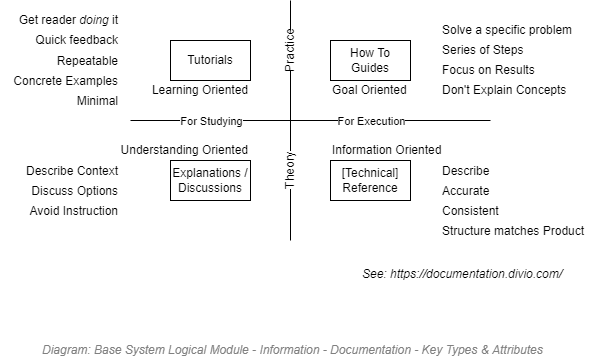

The diagram above was exported from draw.io. Its source (the exported page's mxGraphModel, read from the mxfile embedded in the PNG):
<mxGraphModel dx="782" dy="517" grid="1" gridSize="10" guides="1" tooltips="1" connect="1" arrows="1" fold="1" page="1" pageScale="1" pageWidth="827" pageHeight="1169" math="0" shadow="0">
  <root>
    <mxCell id="WKSHqu9oxkMPqmvNoZ5K-0" />
    <mxCell id="WKSHqu9oxkMPqmvNoZ5K-1" parent="WKSHqu9oxkMPqmvNoZ5K-0" />
    <mxCell id="Ch27QJfazuT4662C9EeC-9" value="" style="endArrow=none;html=1;" parent="WKSHqu9oxkMPqmvNoZ5K-1" target="Ch27QJfazuT4662C9EeC-8" edge="1">
      <mxGeometry width="50" height="50" relative="1" as="geometry">
        <mxPoint x="370" y="440" as="sourcePoint" />
        <mxPoint x="370" y="200" as="targetPoint" />
      </mxGeometry>
    </mxCell>
    <mxCell id="WKSHqu9oxkMPqmvNoZ5K-2" value="Explanations / Discussions" style="rounded=0;whiteSpace=wrap;html=1;" parent="WKSHqu9oxkMPqmvNoZ5K-1" vertex="1">
      <mxGeometry x="250" y="360" width="80" height="40" as="geometry" />
    </mxCell>
    <mxCell id="WKSHqu9oxkMPqmvNoZ5K-3" value="Tutorials" style="rounded=0;whiteSpace=wrap;html=1;" parent="WKSHqu9oxkMPqmvNoZ5K-1" vertex="1">
      <mxGeometry x="250" y="240" width="80" height="40" as="geometry" />
    </mxCell>
    <mxCell id="WKSHqu9oxkMPqmvNoZ5K-4" value="How To Guides" style="rounded=0;whiteSpace=wrap;html=1;" parent="WKSHqu9oxkMPqmvNoZ5K-1" vertex="1">
      <mxGeometry x="410" y="240" width="80" height="40" as="geometry" />
    </mxCell>
    <mxCell id="Ch27QJfazuT4662C9EeC-0" value="[Technical]&lt;br&gt;Reference" style="rounded=0;whiteSpace=wrap;html=1;" parent="WKSHqu9oxkMPqmvNoZ5K-1" vertex="1">
      <mxGeometry x="410" y="360" width="80" height="40" as="geometry" />
    </mxCell>
    <mxCell id="Ch27QJfazuT4662C9EeC-1" value="Learning Oriented" style="text;html=1;strokeColor=none;fillColor=none;align=right;verticalAlign=middle;whiteSpace=wrap;rounded=0;" parent="WKSHqu9oxkMPqmvNoZ5K-1" vertex="1">
      <mxGeometry x="170" y="280" width="160" height="20" as="geometry" />
    </mxCell>
    <mxCell id="Ch27QJfazuT4662C9EeC-3" value="Understanding Oriented" style="text;html=1;strokeColor=none;fillColor=none;align=right;verticalAlign=middle;whiteSpace=wrap;rounded=0;" parent="WKSHqu9oxkMPqmvNoZ5K-1" vertex="1">
      <mxGeometry x="170" y="340" width="160" height="20" as="geometry" />
    </mxCell>
    <mxCell id="Ch27QJfazuT4662C9EeC-4" value="Goal Oriented" style="text;html=1;strokeColor=none;fillColor=none;align=left;verticalAlign=middle;whiteSpace=wrap;rounded=0;" parent="WKSHqu9oxkMPqmvNoZ5K-1" vertex="1">
      <mxGeometry x="410" y="280" width="160" height="20" as="geometry" />
    </mxCell>
    <mxCell id="Ch27QJfazuT4662C9EeC-5" value="Information Oriented" style="text;html=1;strokeColor=none;fillColor=none;align=left;verticalAlign=middle;whiteSpace=wrap;rounded=0;" parent="WKSHqu9oxkMPqmvNoZ5K-1" vertex="1">
      <mxGeometry x="410" y="340" width="160" height="20" as="geometry" />
    </mxCell>
    <mxCell id="Ch27QJfazuT4662C9EeC-6" value="" style="endArrow=none;html=1;" parent="WKSHqu9oxkMPqmvNoZ5K-1" edge="1">
      <mxGeometry width="50" height="50" relative="1" as="geometry">
        <mxPoint x="210" y="320" as="sourcePoint" />
        <mxPoint x="570" y="320" as="targetPoint" />
      </mxGeometry>
    </mxCell>
    <mxCell id="Ch27QJfazuT4662C9EeC-12" value="For Studying" style="edgeLabel;html=1;align=center;verticalAlign=middle;resizable=0;points=[];" parent="Ch27QJfazuT4662C9EeC-6" vertex="1" connectable="0">
      <mxGeometry x="-0.6642" relative="1" as="geometry">
        <mxPoint x="20" as="offset" />
      </mxGeometry>
    </mxCell>
    <mxCell id="Ch27QJfazuT4662C9EeC-13" value="For Execution" style="edgeLabel;html=1;align=center;verticalAlign=middle;resizable=0;points=[];" parent="Ch27QJfazuT4662C9EeC-6" vertex="1" connectable="0">
      <mxGeometry x="-0.6642" relative="1" as="geometry">
        <mxPoint x="180" as="offset" />
      </mxGeometry>
    </mxCell>
    <mxCell id="Ch27QJfazuT4662C9EeC-7" value="" style="endArrow=none;html=1;" parent="WKSHqu9oxkMPqmvNoZ5K-1" source="Ch27QJfazuT4662C9EeC-8" edge="1">
      <mxGeometry width="50" height="50" relative="1" as="geometry">
        <mxPoint x="370" y="440" as="sourcePoint" />
        <mxPoint x="370" y="200" as="targetPoint" />
      </mxGeometry>
    </mxCell>
    <mxCell id="Ch27QJfazuT4662C9EeC-8" value="Practice" style="text;html=1;strokeColor=none;fillColor=none;align=center;verticalAlign=middle;whiteSpace=wrap;rounded=0;rotation=-90;" parent="WKSHqu9oxkMPqmvNoZ5K-1" vertex="1">
      <mxGeometry x="350" y="240" width="40" height="20" as="geometry" />
    </mxCell>
    <mxCell id="Ch27QJfazuT4662C9EeC-10" value="Theory" style="text;html=1;strokeColor=none;fillColor=none;align=center;verticalAlign=middle;whiteSpace=wrap;rounded=0;rotation=-90;labelBackgroundColor=#ffffff;" parent="WKSHqu9oxkMPqmvNoZ5K-1" vertex="1">
      <mxGeometry x="350" y="360" width="40" height="20" as="geometry" />
    </mxCell>
    <mxCell id="Ch27QJfazuT4662C9EeC-14" value="Get reader &lt;i&gt;doing&lt;/i&gt; it" style="text;html=1;strokeColor=none;fillColor=none;align=right;verticalAlign=middle;whiteSpace=wrap;rounded=0;labelBackgroundColor=#ffffff;" parent="WKSHqu9oxkMPqmvNoZ5K-1" vertex="1">
      <mxGeometry x="80" y="210" width="120" height="20" as="geometry" />
    </mxCell>
    <mxCell id="Ch27QJfazuT4662C9EeC-15" value="Quick feedback" style="text;html=1;strokeColor=none;fillColor=none;align=right;verticalAlign=middle;whiteSpace=wrap;rounded=0;labelBackgroundColor=#ffffff;" parent="WKSHqu9oxkMPqmvNoZ5K-1" vertex="1">
      <mxGeometry x="80" y="230" width="120" height="20" as="geometry" />
    </mxCell>
    <mxCell id="Ch27QJfazuT4662C9EeC-16" value="Repeatable" style="text;html=1;strokeColor=none;fillColor=none;align=right;verticalAlign=middle;whiteSpace=wrap;rounded=0;labelBackgroundColor=#ffffff;" parent="WKSHqu9oxkMPqmvNoZ5K-1" vertex="1">
      <mxGeometry x="80" y="251" width="120" height="20" as="geometry" />
    </mxCell>
    <mxCell id="Ch27QJfazuT4662C9EeC-17" value="Concrete Examples" style="text;html=1;strokeColor=none;fillColor=none;align=right;verticalAlign=middle;whiteSpace=wrap;rounded=0;labelBackgroundColor=#ffffff;" parent="WKSHqu9oxkMPqmvNoZ5K-1" vertex="1">
      <mxGeometry x="80" y="271" width="120" height="20" as="geometry" />
    </mxCell>
    <mxCell id="Ch27QJfazuT4662C9EeC-18" value="Minimal" style="text;html=1;strokeColor=none;fillColor=none;align=right;verticalAlign=middle;whiteSpace=wrap;rounded=0;labelBackgroundColor=#ffffff;" parent="WKSHqu9oxkMPqmvNoZ5K-1" vertex="1">
      <mxGeometry x="80" y="291" width="120" height="20" as="geometry" />
    </mxCell>
    <mxCell id="Ch27QJfazuT4662C9EeC-19" value="Series of Steps" style="text;html=1;strokeColor=none;fillColor=none;align=left;verticalAlign=middle;whiteSpace=wrap;rounded=0;labelBackgroundColor=#ffffff;" parent="WKSHqu9oxkMPqmvNoZ5K-1" vertex="1">
      <mxGeometry x="520" y="240" width="150" height="20" as="geometry" />
    </mxCell>
    <mxCell id="Ch27QJfazuT4662C9EeC-20" value="Focus on Results" style="text;html=1;strokeColor=none;fillColor=none;align=left;verticalAlign=middle;whiteSpace=wrap;rounded=0;labelBackgroundColor=#ffffff;" parent="WKSHqu9oxkMPqmvNoZ5K-1" vertex="1">
      <mxGeometry x="520" y="260" width="150" height="20" as="geometry" />
    </mxCell>
    <mxCell id="Ch27QJfazuT4662C9EeC-21" value="Solve a specific problem" style="text;html=1;strokeColor=none;fillColor=none;align=left;verticalAlign=middle;whiteSpace=wrap;rounded=0;labelBackgroundColor=#ffffff;" parent="WKSHqu9oxkMPqmvNoZ5K-1" vertex="1">
      <mxGeometry x="520" y="220" width="150" height="20" as="geometry" />
    </mxCell>
    <mxCell id="Ch27QJfazuT4662C9EeC-22" value="Don't Explain Concepts" style="text;html=1;strokeColor=none;fillColor=none;align=left;verticalAlign=middle;whiteSpace=wrap;rounded=0;labelBackgroundColor=#ffffff;" parent="WKSHqu9oxkMPqmvNoZ5K-1" vertex="1">
      <mxGeometry x="520" y="280" width="150" height="20" as="geometry" />
    </mxCell>
    <mxCell id="Ch27QJfazuT4662C9EeC-23" value="Describe" style="text;html=1;strokeColor=none;fillColor=none;align=left;verticalAlign=middle;whiteSpace=wrap;rounded=0;labelBackgroundColor=#ffffff;" parent="WKSHqu9oxkMPqmvNoZ5K-1" vertex="1">
      <mxGeometry x="520" y="361" width="150" height="20" as="geometry" />
    </mxCell>
    <mxCell id="Ch27QJfazuT4662C9EeC-24" value="Accurate" style="text;html=1;strokeColor=none;fillColor=none;align=left;verticalAlign=middle;whiteSpace=wrap;rounded=0;labelBackgroundColor=#ffffff;" parent="WKSHqu9oxkMPqmvNoZ5K-1" vertex="1">
      <mxGeometry x="520" y="381" width="150" height="20" as="geometry" />
    </mxCell>
    <mxCell id="Ch27QJfazuT4662C9EeC-25" value="Consistent" style="text;html=1;strokeColor=none;fillColor=none;align=left;verticalAlign=middle;whiteSpace=wrap;rounded=0;labelBackgroundColor=#ffffff;" parent="WKSHqu9oxkMPqmvNoZ5K-1" vertex="1">
      <mxGeometry x="520" y="401" width="150" height="20" as="geometry" />
    </mxCell>
    <mxCell id="Ch27QJfazuT4662C9EeC-26" value="Structure matches Product" style="text;html=1;strokeColor=none;fillColor=none;align=left;verticalAlign=middle;whiteSpace=wrap;rounded=0;labelBackgroundColor=#ffffff;" parent="WKSHqu9oxkMPqmvNoZ5K-1" vertex="1">
      <mxGeometry x="520" y="421" width="150" height="20" as="geometry" />
    </mxCell>
    <mxCell id="Ch27QJfazuT4662C9EeC-27" value="Describe Context" style="text;html=1;strokeColor=none;fillColor=none;align=right;verticalAlign=middle;whiteSpace=wrap;rounded=0;labelBackgroundColor=#ffffff;" parent="WKSHqu9oxkMPqmvNoZ5K-1" vertex="1">
      <mxGeometry x="80" y="361" width="120" height="20" as="geometry" />
    </mxCell>
    <mxCell id="Ch27QJfazuT4662C9EeC-28" value="Discuss Options" style="text;html=1;strokeColor=none;fillColor=none;align=right;verticalAlign=middle;whiteSpace=wrap;rounded=0;labelBackgroundColor=#ffffff;" parent="WKSHqu9oxkMPqmvNoZ5K-1" vertex="1">
      <mxGeometry x="80" y="381" width="120" height="20" as="geometry" />
    </mxCell>
    <mxCell id="Ch27QJfazuT4662C9EeC-29" value="Avoid Instruction" style="text;html=1;strokeColor=none;fillColor=none;align=right;verticalAlign=middle;whiteSpace=wrap;rounded=0;labelBackgroundColor=#ffffff;" parent="WKSHqu9oxkMPqmvNoZ5K-1" vertex="1">
      <mxGeometry x="80" y="401" width="120" height="20" as="geometry" />
    </mxCell>
    <UserObject label="&lt;i&gt;See: https://documentation.divio.com/&lt;/i&gt;" link="https://documentation.divio.com/" id="Ch27QJfazuT4662C9EeC-31">
      <mxCell style="text;whiteSpace=wrap;html=1;" parent="WKSHqu9oxkMPqmvNoZ5K-1" vertex="1">
        <mxGeometry x="440" y="460" width="240" height="20" as="geometry" />
      </mxCell>
    </UserObject>
    <mxCell id="7Sc8V4woxU20A6aRwfQR-0" value="&lt;font style=&quot;font-size: 12px&quot;&gt;Diagram: Base System Logical Module - Information - Documentation - Key Types &amp;amp; Attributes&lt;br&gt;&lt;/font&gt;" style="text;strokeColor=none;fillColor=none;html=1;fontSize=12;fontStyle=2;verticalAlign=middle;align=left;shadow=0;glass=0;comic=0;opacity=30;fontColor=#808080;" parent="WKSHqu9oxkMPqmvNoZ5K-1" vertex="1">
      <mxGeometry x="120" y="540" width="480" height="20" as="geometry" />
    </mxCell>
  </root>
</mxGraphModel>